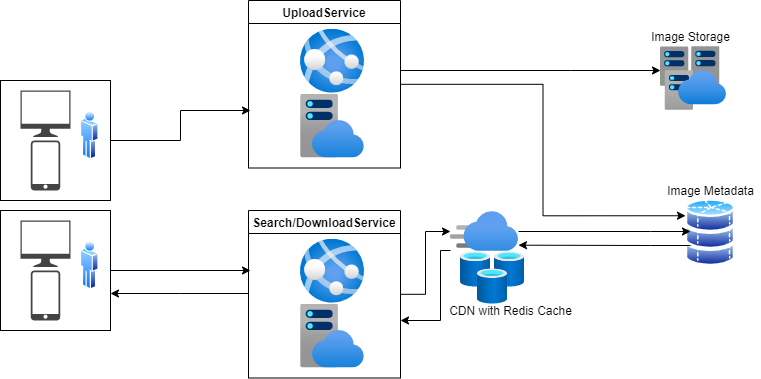

The diagram above was exported from draw.io. Its source (the exported page's mxGraphModel, read from the mxfile embedded in the PNG):
<mxGraphModel dx="1022" dy="468" grid="1" gridSize="10" guides="1" tooltips="1" connect="1" arrows="1" fold="1" page="1" pageScale="1" pageWidth="850" pageHeight="1100" math="0" shadow="0">
  <root>
    <mxCell id="0" />
    <mxCell id="1" parent="0" />
    <mxCell id="fNK58Qjy7lt5_t3b4ZXj-48" style="edgeStyle=orthogonalEdgeStyle;rounded=0;orthogonalLoop=1;jettySize=auto;html=1;" parent="1" source="fNK58Qjy7lt5_t3b4ZXj-23" edge="1">
      <mxGeometry relative="1" as="geometry">
        <mxPoint x="270" y="220" as="targetPoint" />
      </mxGeometry>
    </mxCell>
    <mxCell id="fNK58Qjy7lt5_t3b4ZXj-23" value="" style="rounded=0;whiteSpace=wrap;html=1;" parent="1" vertex="1">
      <mxGeometry x="20" y="190" width="110" height="120" as="geometry" />
    </mxCell>
    <mxCell id="fNK58Qjy7lt5_t3b4ZXj-19" value="" style="sketch=0;pointerEvents=1;shadow=0;dashed=0;html=1;strokeColor=none;fillColor=#434445;aspect=fixed;labelPosition=center;verticalLabelPosition=bottom;verticalAlign=top;align=center;outlineConnect=0;shape=mxgraph.vvd.phone;" parent="1" vertex="1">
      <mxGeometry x="50.25" y="250" width="29.5" height="50" as="geometry" />
    </mxCell>
    <mxCell id="fNK58Qjy7lt5_t3b4ZXj-20" value="" style="sketch=0;pointerEvents=1;shadow=0;dashed=0;html=1;strokeColor=none;fillColor=#434445;aspect=fixed;labelPosition=center;verticalLabelPosition=bottom;verticalAlign=top;align=center;outlineConnect=0;shape=mxgraph.vvd.monitor;" parent="1" vertex="1">
      <mxGeometry x="40" y="200" width="50" height="46.5" as="geometry" />
    </mxCell>
    <mxCell id="fNK58Qjy7lt5_t3b4ZXj-22" value="" style="aspect=fixed;perimeter=ellipsePerimeter;html=1;align=center;shadow=0;dashed=0;spacingTop=3;image;image=img/lib/active_directory/user.svg;" parent="1" vertex="1">
      <mxGeometry x="100" y="220" width="18.5" height="50" as="geometry" />
    </mxCell>
    <mxCell id="fNK58Qjy7lt5_t3b4ZXj-49" style="edgeStyle=orthogonalEdgeStyle;rounded=0;orthogonalLoop=1;jettySize=auto;html=1;" parent="1" source="fNK58Qjy7lt5_t3b4ZXj-25" edge="1">
      <mxGeometry relative="1" as="geometry">
        <mxPoint x="270" y="380" as="targetPoint" />
      </mxGeometry>
    </mxCell>
    <mxCell id="fNK58Qjy7lt5_t3b4ZXj-25" value="" style="rounded=0;whiteSpace=wrap;html=1;" parent="1" vertex="1">
      <mxGeometry x="20" y="320" width="110" height="120" as="geometry" />
    </mxCell>
    <mxCell id="fNK58Qjy7lt5_t3b4ZXj-26" value="" style="sketch=0;pointerEvents=1;shadow=0;dashed=0;html=1;strokeColor=none;fillColor=#434445;aspect=fixed;labelPosition=center;verticalLabelPosition=bottom;verticalAlign=top;align=center;outlineConnect=0;shape=mxgraph.vvd.phone;" parent="1" vertex="1">
      <mxGeometry x="50.25" y="380" width="29.5" height="50" as="geometry" />
    </mxCell>
    <mxCell id="fNK58Qjy7lt5_t3b4ZXj-27" value="" style="sketch=0;pointerEvents=1;shadow=0;dashed=0;html=1;strokeColor=none;fillColor=#434445;aspect=fixed;labelPosition=center;verticalLabelPosition=bottom;verticalAlign=top;align=center;outlineConnect=0;shape=mxgraph.vvd.monitor;" parent="1" vertex="1">
      <mxGeometry x="40" y="330" width="50" height="46.5" as="geometry" />
    </mxCell>
    <mxCell id="fNK58Qjy7lt5_t3b4ZXj-28" value="" style="aspect=fixed;perimeter=ellipsePerimeter;html=1;align=center;shadow=0;dashed=0;spacingTop=3;image;image=img/lib/active_directory/user.svg;" parent="1" vertex="1">
      <mxGeometry x="100" y="350" width="18.5" height="50" as="geometry" />
    </mxCell>
    <mxCell id="fNK58Qjy7lt5_t3b4ZXj-33" value="" style="aspect=fixed;perimeter=ellipsePerimeter;html=1;align=center;shadow=0;dashed=0;spacingTop=3;image;image=img/lib/active_directory/database_partition_5.svg;" parent="1" vertex="1">
      <mxGeometry x="705" y="340.75" width="50" height="37" as="geometry" />
    </mxCell>
    <mxCell id="fNK58Qjy7lt5_t3b4ZXj-56" style="edgeStyle=orthogonalEdgeStyle;rounded=0;orthogonalLoop=1;jettySize=auto;html=1;entryX=1;entryY=0.842;entryDx=0;entryDy=0;entryPerimeter=0;" parent="1" source="fNK58Qjy7lt5_t3b4ZXj-34" target="fNK58Qjy7lt5_t3b4ZXj-46" edge="1">
      <mxGeometry relative="1" as="geometry">
        <Array as="points">
          <mxPoint x="670" y="355" />
          <mxPoint x="670" y="355" />
        </Array>
      </mxGeometry>
    </mxCell>
    <mxCell id="fNK58Qjy7lt5_t3b4ZXj-34" value="" style="aspect=fixed;perimeter=ellipsePerimeter;html=1;align=center;shadow=0;dashed=0;spacingTop=3;image;image=img/lib/active_directory/database_partition_5.svg;" parent="1" vertex="1">
      <mxGeometry x="705" y="323.75" width="50" height="37" as="geometry" />
    </mxCell>
    <mxCell id="fNK58Qjy7lt5_t3b4ZXj-39" value="" style="aspect=fixed;html=1;points=[];align=center;image;fontSize=12;image=img/lib/azure2/app_services/App_Services.svg;" parent="1" vertex="1">
      <mxGeometry x="320" y="138.75" width="64" height="64" as="geometry" />
    </mxCell>
    <mxCell id="fNK58Qjy7lt5_t3b4ZXj-32" value="" style="aspect=fixed;perimeter=ellipsePerimeter;html=1;align=center;shadow=0;dashed=0;spacingTop=3;image;image=img/lib/active_directory/database_partition_5.svg;" parent="1" vertex="1">
      <mxGeometry x="705" y="306.75" width="50" height="37" as="geometry" />
    </mxCell>
    <mxCell id="fNK58Qjy7lt5_t3b4ZXj-40" value="" style="aspect=fixed;html=1;points=[];align=center;image;fontSize=12;image=img/lib/azure2/app_services/App_Service_Plans.svg;" parent="1" vertex="1">
      <mxGeometry x="320" y="203.5" width="64" height="64" as="geometry" />
    </mxCell>
    <mxCell id="fNK58Qjy7lt5_t3b4ZXj-54" style="edgeStyle=orthogonalEdgeStyle;rounded=0;orthogonalLoop=1;jettySize=auto;html=1;" parent="1" source="fNK58Qjy7lt5_t3b4ZXj-41" target="fNK58Qjy7lt5_t3b4ZXj-53" edge="1">
      <mxGeometry relative="1" as="geometry">
        <Array as="points">
          <mxPoint x="590" y="180" />
          <mxPoint x="590" y="180" />
        </Array>
      </mxGeometry>
    </mxCell>
    <mxCell id="fNK58Qjy7lt5_t3b4ZXj-55" style="edgeStyle=orthogonalEdgeStyle;rounded=0;orthogonalLoop=1;jettySize=auto;html=1;entryX=0;entryY=0.5;entryDx=0;entryDy=0;" parent="1" source="fNK58Qjy7lt5_t3b4ZXj-41" target="fNK58Qjy7lt5_t3b4ZXj-32" edge="1">
      <mxGeometry relative="1" as="geometry" />
    </mxCell>
    <mxCell id="fNK58Qjy7lt5_t3b4ZXj-41" value="UploadService" style="swimlane;" parent="1" vertex="1">
      <mxGeometry x="268" y="110" width="152" height="167.5" as="geometry">
        <mxRectangle x="268" y="162.5" width="120" height="23" as="alternateBounds" />
      </mxGeometry>
    </mxCell>
    <mxCell id="fNK58Qjy7lt5_t3b4ZXj-43" value="" style="aspect=fixed;html=1;points=[];align=center;image;fontSize=12;image=img/lib/azure2/app_services/App_Services.svg;" parent="1" vertex="1">
      <mxGeometry x="320" y="348.75" width="64" height="64" as="geometry" />
    </mxCell>
    <mxCell id="fNK58Qjy7lt5_t3b4ZXj-44" value="" style="aspect=fixed;html=1;points=[];align=center;image;fontSize=12;image=img/lib/azure2/app_services/App_Service_Plans.svg;" parent="1" vertex="1">
      <mxGeometry x="320" y="413.5" width="64" height="64" as="geometry" />
    </mxCell>
    <mxCell id="fNK58Qjy7lt5_t3b4ZXj-50" style="edgeStyle=orthogonalEdgeStyle;rounded=0;orthogonalLoop=1;jettySize=auto;html=1;" parent="1" source="fNK58Qjy7lt5_t3b4ZXj-45" edge="1">
      <mxGeometry relative="1" as="geometry">
        <mxPoint x="130" y="403" as="targetPoint" />
        <Array as="points">
          <mxPoint x="199" y="404" />
        </Array>
      </mxGeometry>
    </mxCell>
    <mxCell id="fNK58Qjy7lt5_t3b4ZXj-51" style="edgeStyle=orthogonalEdgeStyle;rounded=0;orthogonalLoop=1;jettySize=auto;html=1;" parent="1" source="fNK58Qjy7lt5_t3b4ZXj-45" target="fNK58Qjy7lt5_t3b4ZXj-46" edge="1">
      <mxGeometry relative="1" as="geometry" />
    </mxCell>
    <mxCell id="fNK58Qjy7lt5_t3b4ZXj-45" value="Search/DownloadService" style="swimlane;" parent="1" vertex="1">
      <mxGeometry x="268" y="320" width="152" height="167.5" as="geometry">
        <mxRectangle x="268" y="162.5" width="120" height="23" as="alternateBounds" />
      </mxGeometry>
    </mxCell>
    <mxCell id="fNK58Qjy7lt5_t3b4ZXj-52" style="edgeStyle=orthogonalEdgeStyle;rounded=0;orthogonalLoop=1;jettySize=auto;html=1;" parent="1" source="fNK58Qjy7lt5_t3b4ZXj-46" edge="1">
      <mxGeometry relative="1" as="geometry">
        <mxPoint x="710" y="341" as="targetPoint" />
        <Array as="points">
          <mxPoint x="670" y="341" />
          <mxPoint x="670" y="341" />
        </Array>
      </mxGeometry>
    </mxCell>
    <mxCell id="fNK58Qjy7lt5_t3b4ZXj-57" style="edgeStyle=orthogonalEdgeStyle;rounded=0;orthogonalLoop=1;jettySize=auto;html=1;" parent="1" source="fNK58Qjy7lt5_t3b4ZXj-46" edge="1">
      <mxGeometry relative="1" as="geometry">
        <mxPoint x="420" y="430" as="targetPoint" />
        <Array as="points">
          <mxPoint x="460" y="360" />
          <mxPoint x="460" y="430" />
        </Array>
      </mxGeometry>
    </mxCell>
    <mxCell id="fNK58Qjy7lt5_t3b4ZXj-46" value="" style="aspect=fixed;html=1;points=[];align=center;image;fontSize=12;image=img/lib/azure2/app_services/CDN_Profiles.svg;" parent="1" vertex="1">
      <mxGeometry x="470" y="321" width="68" height="40" as="geometry" />
    </mxCell>
    <mxCell id="fNK58Qjy7lt5_t3b4ZXj-53" value="" style="aspect=fixed;html=1;points=[];align=center;image;fontSize=12;image=img/lib/azure2/databases/Virtual_Clusters.svg;" parent="1" vertex="1">
      <mxGeometry x="680" y="156" width="66" height="64" as="geometry" />
    </mxCell>
    <mxCell id="fNK58Qjy7lt5_t3b4ZXj-58" value="Image Storage" style="text;html=1;align=center;verticalAlign=middle;resizable=0;points=[];autosize=1;strokeColor=none;fillColor=none;" parent="1" vertex="1">
      <mxGeometry x="665" y="136" width="90" height="20" as="geometry" />
    </mxCell>
    <mxCell id="fNK58Qjy7lt5_t3b4ZXj-59" value="Image Metadata" style="text;html=1;align=center;verticalAlign=middle;resizable=0;points=[];autosize=1;strokeColor=none;fillColor=none;" parent="1" vertex="1">
      <mxGeometry x="680" y="290" width="100" height="20" as="geometry" />
    </mxCell>
    <mxCell id="fNK58Qjy7lt5_t3b4ZXj-60" value="" style="aspect=fixed;html=1;points=[];align=center;image;fontSize=12;image=img/lib/azure2/databases/Cache_Redis.svg;" parent="1" vertex="1">
      <mxGeometry x="480" y="361.5" width="64" height="52" as="geometry" />
    </mxCell>
    <mxCell id="fNK58Qjy7lt5_t3b4ZXj-61" value="CDN with Redis Cache" style="text;html=1;align=center;verticalAlign=middle;resizable=0;points=[];autosize=1;strokeColor=none;fillColor=none;" parent="1" vertex="1">
      <mxGeometry x="460" y="410" width="140" height="20" as="geometry" />
    </mxCell>
  </root>
</mxGraphModel>